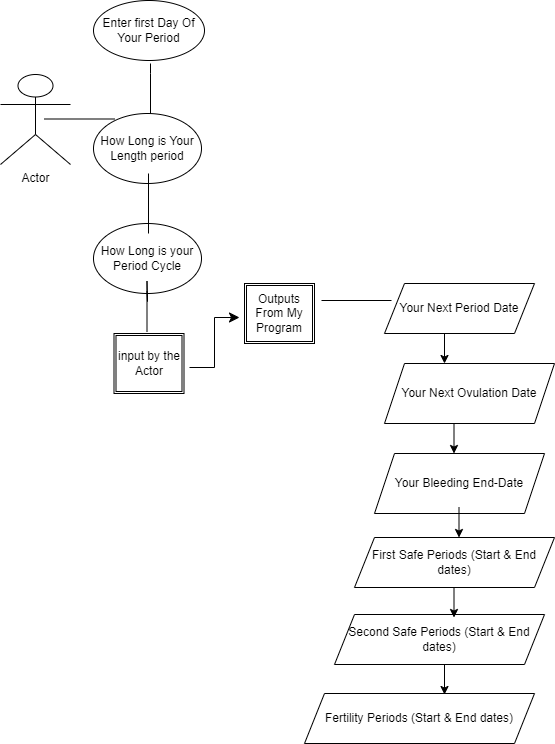

The diagram above was exported from draw.io. Its source (the exported page's mxGraphModel, read from the mxfile embedded in the PNG):
<mxGraphModel dx="794" dy="446" grid="1" gridSize="10" guides="1" tooltips="1" connect="1" arrows="1" fold="1" page="1" pageScale="1" pageWidth="850" pageHeight="1100" math="0" shadow="0">
  <root>
    <mxCell id="0" />
    <mxCell id="1" parent="0" />
    <mxCell id="jUphe0Eym_MKgk9lEak8-1" value="Enter first Day Of Your Period" style="ellipse;whiteSpace=wrap;html=1;" vertex="1" parent="1">
      <mxGeometry x="299" y="17" width="111" height="60" as="geometry" />
    </mxCell>
    <mxCell id="jUphe0Eym_MKgk9lEak8-2" value="" style="endArrow=none;html=1;rounded=0;" edge="1" parent="1">
      <mxGeometry width="50" height="50" relative="1" as="geometry">
        <mxPoint x="356" y="140" as="sourcePoint" />
        <mxPoint x="356" y="80" as="targetPoint" />
        <Array as="points">
          <mxPoint x="356" y="90" />
        </Array>
      </mxGeometry>
    </mxCell>
    <mxCell id="jUphe0Eym_MKgk9lEak8-5" value="" style="endArrow=none;html=1;rounded=0;" edge="1" parent="1">
      <mxGeometry width="50" height="50" relative="1" as="geometry">
        <mxPoint x="250" y="135.5" as="sourcePoint" />
        <mxPoint x="320" y="135.5" as="targetPoint" />
      </mxGeometry>
    </mxCell>
    <mxCell id="jUphe0Eym_MKgk9lEak8-9" value="How Long is Your Length period" style="ellipse;whiteSpace=wrap;html=1;" vertex="1" parent="1">
      <mxGeometry x="299" y="130" width="108" height="70" as="geometry" />
    </mxCell>
    <mxCell id="jUphe0Eym_MKgk9lEak8-10" value="Actor" style="shape=umlActor;verticalLabelPosition=bottom;verticalAlign=top;html=1;outlineConnect=0;" vertex="1" parent="1">
      <mxGeometry x="206" y="91" width="70" height="90" as="geometry" />
    </mxCell>
    <mxCell id="jUphe0Eym_MKgk9lEak8-11" value="How Long is your Period Cycle" style="ellipse;whiteSpace=wrap;html=1;" vertex="1" parent="1">
      <mxGeometry x="299" y="240" width="108" height="70" as="geometry" />
    </mxCell>
    <mxCell id="jUphe0Eym_MKgk9lEak8-12" value="" style="endArrow=none;html=1;rounded=0;" edge="1" parent="1">
      <mxGeometry width="50" height="50" relative="1" as="geometry">
        <mxPoint x="354" y="250" as="sourcePoint" />
        <mxPoint x="354" y="190" as="targetPoint" />
        <Array as="points">
          <mxPoint x="354" y="200" />
        </Array>
      </mxGeometry>
    </mxCell>
    <mxCell id="jUphe0Eym_MKgk9lEak8-14" value="" style="edgeStyle=elbowEdgeStyle;elbow=horizontal;endArrow=classic;html=1;curved=0;rounded=0;endSize=8;startSize=8;" edge="1" parent="1">
      <mxGeometry width="50" height="50" relative="1" as="geometry">
        <mxPoint x="395" y="384" as="sourcePoint" />
        <mxPoint x="445" y="334" as="targetPoint" />
      </mxGeometry>
    </mxCell>
    <mxCell id="jUphe0Eym_MKgk9lEak8-15" value="input by the Actor" style="shape=ext;double=1;rounded=0;whiteSpace=wrap;html=1;" vertex="1" parent="1">
      <mxGeometry x="319.5" y="350" width="70" height="60" as="geometry" />
    </mxCell>
    <mxCell id="jUphe0Eym_MKgk9lEak8-16" value="Outputs From My Program" style="shape=ext;double=1;rounded=0;whiteSpace=wrap;html=1;" vertex="1" parent="1">
      <mxGeometry x="450" y="300" width="70" height="60" as="geometry" />
    </mxCell>
    <mxCell id="jUphe0Eym_MKgk9lEak8-17" value="" style="endArrow=none;html=1;rounded=0;" edge="1" parent="1">
      <mxGeometry width="50" height="50" relative="1" as="geometry">
        <mxPoint x="352.5" y="348" as="sourcePoint" />
        <mxPoint x="352.5" y="308" as="targetPoint" />
        <Array as="points">
          <mxPoint x="352.5" y="298" />
          <mxPoint x="353" y="318" />
        </Array>
      </mxGeometry>
    </mxCell>
    <mxCell id="jUphe0Eym_MKgk9lEak8-18" value="" style="endArrow=none;html=1;rounded=0;" edge="1" parent="1">
      <mxGeometry width="50" height="50" relative="1" as="geometry">
        <mxPoint x="527" y="317" as="sourcePoint" />
        <mxPoint x="597" y="317" as="targetPoint" />
      </mxGeometry>
    </mxCell>
    <mxCell id="jUphe0Eym_MKgk9lEak8-19" value="Your Next Period Date" style="shape=parallelogram;perimeter=parallelogramPerimeter;whiteSpace=wrap;html=1;fixedSize=1;" vertex="1" parent="1">
      <mxGeometry x="590" y="300" width="150" height="50" as="geometry" />
    </mxCell>
    <mxCell id="jUphe0Eym_MKgk9lEak8-20" value="Your Next Ovulation Date" style="shape=parallelogram;perimeter=parallelogramPerimeter;whiteSpace=wrap;html=1;fixedSize=1;" vertex="1" parent="1">
      <mxGeometry x="590" y="380" width="170" height="60" as="geometry" />
    </mxCell>
    <mxCell id="jUphe0Eym_MKgk9lEak8-21" value="Your Bleeding End-Date" style="shape=parallelogram;perimeter=parallelogramPerimeter;whiteSpace=wrap;html=1;fixedSize=1;" vertex="1" parent="1">
      <mxGeometry x="580" y="470" width="170" height="60" as="geometry" />
    </mxCell>
    <mxCell id="jUphe0Eym_MKgk9lEak8-22" value="First Safe Periods (Start &amp;amp; End dates)" style="shape=parallelogram;perimeter=parallelogramPerimeter;whiteSpace=wrap;html=1;fixedSize=1;" vertex="1" parent="1">
      <mxGeometry x="560" y="554" width="200" height="50" as="geometry" />
    </mxCell>
    <mxCell id="jUphe0Eym_MKgk9lEak8-23" value="Second Safe Periods (Start &amp;amp; End dates)" style="shape=parallelogram;perimeter=parallelogramPerimeter;whiteSpace=wrap;html=1;fixedSize=1;" vertex="1" parent="1">
      <mxGeometry x="540" y="631" width="210" height="50" as="geometry" />
    </mxCell>
    <mxCell id="jUphe0Eym_MKgk9lEak8-24" value="Fertility Periods (Start &amp;amp; End dates)" style="shape=parallelogram;perimeter=parallelogramPerimeter;whiteSpace=wrap;html=1;fixedSize=1;" vertex="1" parent="1">
      <mxGeometry x="510" y="710" width="230" height="50" as="geometry" />
    </mxCell>
    <mxCell id="jUphe0Eym_MKgk9lEak8-25" value="" style="endArrow=classic;html=1;rounded=0;" edge="1" parent="1">
      <mxGeometry width="50" height="50" relative="1" as="geometry">
        <mxPoint x="650" y="350" as="sourcePoint" />
        <mxPoint x="650" y="380" as="targetPoint" />
      </mxGeometry>
    </mxCell>
    <mxCell id="jUphe0Eym_MKgk9lEak8-26" value="" style="endArrow=classic;html=1;rounded=0;" edge="1" parent="1">
      <mxGeometry width="50" height="50" relative="1" as="geometry">
        <mxPoint x="659.5" y="440" as="sourcePoint" />
        <mxPoint x="659.5" y="470" as="targetPoint" />
      </mxGeometry>
    </mxCell>
    <mxCell id="jUphe0Eym_MKgk9lEak8-27" value="" style="endArrow=classic;html=1;rounded=0;" edge="1" parent="1">
      <mxGeometry width="50" height="50" relative="1" as="geometry">
        <mxPoint x="664.5" y="524" as="sourcePoint" />
        <mxPoint x="664.5" y="554" as="targetPoint" />
      </mxGeometry>
    </mxCell>
    <mxCell id="jUphe0Eym_MKgk9lEak8-28" value="" style="endArrow=classic;html=1;rounded=0;" edge="1" parent="1">
      <mxGeometry width="50" height="50" relative="1" as="geometry">
        <mxPoint x="659.5" y="604" as="sourcePoint" />
        <mxPoint x="659.5" y="634" as="targetPoint" />
      </mxGeometry>
    </mxCell>
    <mxCell id="jUphe0Eym_MKgk9lEak8-29" value="" style="endArrow=classic;html=1;rounded=0;" edge="1" parent="1">
      <mxGeometry width="50" height="50" relative="1" as="geometry">
        <mxPoint x="650" y="681" as="sourcePoint" />
        <mxPoint x="650" y="711" as="targetPoint" />
      </mxGeometry>
    </mxCell>
  </root>
</mxGraphModel>